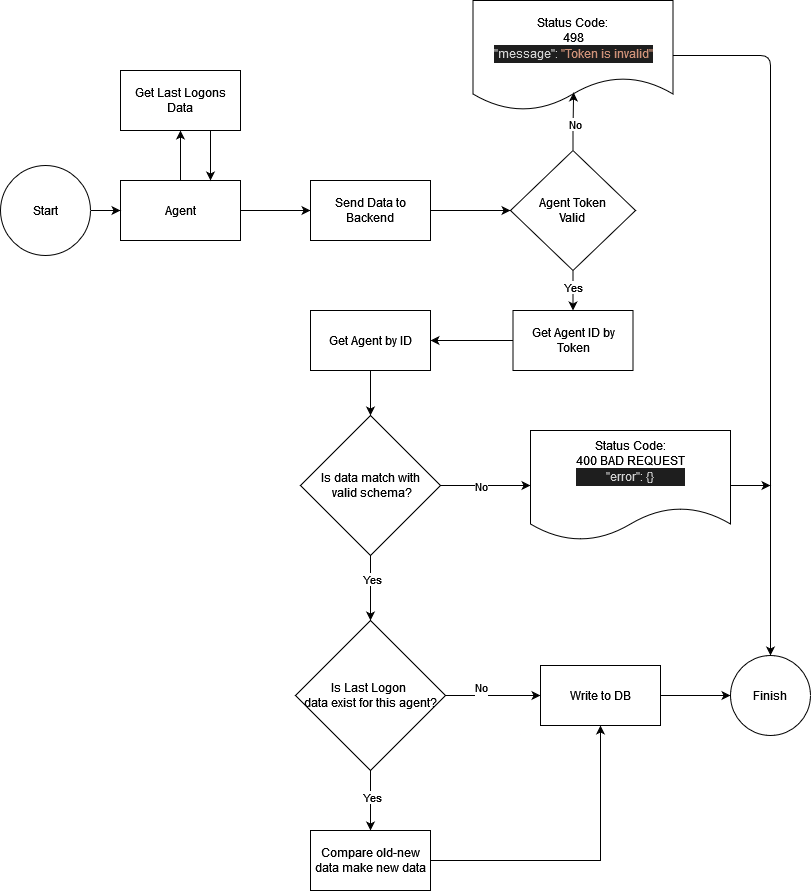

The diagram above was exported from draw.io. Its source (the exported page's mxGraphModel, read from the mxfile embedded in the PNG):
<mxGraphModel dx="1327" dy="953" grid="1" gridSize="10" guides="1" tooltips="1" connect="1" arrows="1" fold="1" page="0" pageScale="1" pageWidth="850" pageHeight="1100" background="#ffffff" math="0" shadow="0">
  <root>
    <mxCell id="0" />
    <mxCell id="1" parent="0" />
    <mxCell id="V71pdqgoGcTQmU1uFXrB-78" style="edgeStyle=orthogonalEdgeStyle;rounded=0;orthogonalLoop=1;jettySize=auto;html=1;entryX=0.5;entryY=1;entryDx=0;entryDy=0;" edge="1" parent="1" source="V71pdqgoGcTQmU1uFXrB-1" target="V71pdqgoGcTQmU1uFXrB-76">
      <mxGeometry relative="1" as="geometry" />
    </mxCell>
    <mxCell id="V71pdqgoGcTQmU1uFXrB-85" style="edgeStyle=orthogonalEdgeStyle;rounded=0;orthogonalLoop=1;jettySize=auto;html=1;entryX=0;entryY=0.5;entryDx=0;entryDy=0;" edge="1" parent="1" source="V71pdqgoGcTQmU1uFXrB-1" target="V71pdqgoGcTQmU1uFXrB-84">
      <mxGeometry relative="1" as="geometry" />
    </mxCell>
    <mxCell id="V71pdqgoGcTQmU1uFXrB-1" value="Agent" style="rounded=0;whiteSpace=wrap;html=1;" vertex="1" parent="1">
      <mxGeometry x="130" y="190" width="120" height="60" as="geometry" />
    </mxCell>
    <mxCell id="V71pdqgoGcTQmU1uFXrB-97" style="edgeStyle=orthogonalEdgeStyle;rounded=0;orthogonalLoop=1;jettySize=auto;html=1;exitX=0.5;exitY=1;exitDx=0;exitDy=0;entryX=0.5;entryY=0;entryDx=0;entryDy=0;" edge="1" parent="1" source="V71pdqgoGcTQmU1uFXrB-52" target="V71pdqgoGcTQmU1uFXrB-88">
      <mxGeometry relative="1" as="geometry" />
    </mxCell>
    <mxCell id="V71pdqgoGcTQmU1uFXrB-98" value="Yes" style="edgeLabel;html=1;align=center;verticalAlign=middle;resizable=0;points=[];rounded=0;" vertex="1" connectable="0" parent="V71pdqgoGcTQmU1uFXrB-97">
      <mxGeometry x="-0.2" relative="1" as="geometry">
        <mxPoint as="offset" />
      </mxGeometry>
    </mxCell>
    <mxCell id="V71pdqgoGcTQmU1uFXrB-52" value="&lt;div&gt;Agent Token&lt;/div&gt;&lt;div&gt;Valid&lt;br&gt;&lt;/div&gt;" style="rhombus;whiteSpace=wrap;html=1;rounded=0;" vertex="1" parent="1">
      <mxGeometry x="520" y="160" width="125" height="120" as="geometry" />
    </mxCell>
    <mxCell id="V71pdqgoGcTQmU1uFXrB-101" style="edgeStyle=orthogonalEdgeStyle;rounded=0;orthogonalLoop=1;jettySize=auto;html=1;exitX=1;exitY=0.5;exitDx=0;exitDy=0;entryX=0;entryY=0.5;entryDx=0;entryDy=0;" edge="1" parent="1" source="V71pdqgoGcTQmU1uFXrB-53" target="V71pdqgoGcTQmU1uFXrB-59">
      <mxGeometry relative="1" as="geometry">
        <mxPoint x="810" y="495" as="targetPoint" />
      </mxGeometry>
    </mxCell>
    <mxCell id="V71pdqgoGcTQmU1uFXrB-102" value="No" style="edgeLabel;html=1;align=center;verticalAlign=middle;resizable=0;points=[];rounded=0;" vertex="1" connectable="0" parent="V71pdqgoGcTQmU1uFXrB-101">
      <mxGeometry x="-0.6222" y="-3" relative="1" as="geometry">
        <mxPoint x="23" y="-3" as="offset" />
      </mxGeometry>
    </mxCell>
    <mxCell id="V71pdqgoGcTQmU1uFXrB-103" style="edgeStyle=orthogonalEdgeStyle;rounded=0;orthogonalLoop=1;jettySize=auto;html=1;entryX=0.5;entryY=0;entryDx=0;entryDy=0;" edge="1" parent="1" source="V71pdqgoGcTQmU1uFXrB-53" target="V71pdqgoGcTQmU1uFXrB-54">
      <mxGeometry relative="1" as="geometry" />
    </mxCell>
    <mxCell id="V71pdqgoGcTQmU1uFXrB-104" value="Yes" style="edgeLabel;html=1;align=center;verticalAlign=middle;resizable=0;points=[];rounded=0;" vertex="1" connectable="0" parent="V71pdqgoGcTQmU1uFXrB-103">
      <mxGeometry x="-0.2923" y="1" relative="1" as="geometry">
        <mxPoint as="offset" />
      </mxGeometry>
    </mxCell>
    <mxCell id="V71pdqgoGcTQmU1uFXrB-53" value="&lt;div&gt;Is data match with&lt;/div&gt;&lt;div&gt;&amp;nbsp;valid schema?&lt;/div&gt;" style="rhombus;whiteSpace=wrap;html=1;rounded=0;" vertex="1" parent="1">
      <mxGeometry x="310" y="425" width="140" height="140" as="geometry" />
    </mxCell>
    <mxCell id="V71pdqgoGcTQmU1uFXrB-106" value="" style="edgeStyle=orthogonalEdgeStyle;rounded=0;orthogonalLoop=1;jettySize=auto;html=1;" edge="1" parent="1" source="V71pdqgoGcTQmU1uFXrB-54" target="V71pdqgoGcTQmU1uFXrB-105">
      <mxGeometry relative="1" as="geometry" />
    </mxCell>
    <mxCell id="V71pdqgoGcTQmU1uFXrB-107" value="&lt;div&gt;No&lt;/div&gt;&lt;div&gt;&lt;br&gt;&lt;/div&gt;" style="edgeLabel;html=1;align=center;verticalAlign=middle;resizable=0;points=[];rounded=0;" vertex="1" connectable="0" parent="V71pdqgoGcTQmU1uFXrB-106">
      <mxGeometry x="-0.2632" y="2" relative="1" as="geometry">
        <mxPoint as="offset" />
      </mxGeometry>
    </mxCell>
    <mxCell id="V71pdqgoGcTQmU1uFXrB-110" style="edgeStyle=orthogonalEdgeStyle;rounded=0;orthogonalLoop=1;jettySize=auto;html=1;exitX=0.5;exitY=1;exitDx=0;exitDy=0;entryX=0.5;entryY=0;entryDx=0;entryDy=0;" edge="1" parent="1" source="V71pdqgoGcTQmU1uFXrB-54" target="V71pdqgoGcTQmU1uFXrB-66">
      <mxGeometry relative="1" as="geometry" />
    </mxCell>
    <mxCell id="V71pdqgoGcTQmU1uFXrB-112" value="Yes" style="edgeLabel;html=1;align=center;verticalAlign=middle;resizable=0;points=[];rounded=0;" vertex="1" connectable="0" parent="V71pdqgoGcTQmU1uFXrB-110">
      <mxGeometry x="-0.1333" y="1" relative="1" as="geometry">
        <mxPoint as="offset" />
      </mxGeometry>
    </mxCell>
    <mxCell id="V71pdqgoGcTQmU1uFXrB-54" value="&lt;div&gt;&lt;font style=&quot;font-size: 12px;&quot;&gt;Is Last Logon&amp;nbsp;&lt;/font&gt;&lt;/div&gt;&lt;div&gt;&lt;font style=&quot;font-size: 12px;&quot;&gt;data exist for this agent?&lt;/font&gt;&lt;/div&gt;" style="rhombus;whiteSpace=wrap;html=1;rounded=0;" vertex="1" parent="1">
      <mxGeometry x="305" y="630" width="150" height="150" as="geometry" />
    </mxCell>
    <mxCell id="V71pdqgoGcTQmU1uFXrB-118" style="edgeStyle=orthogonalEdgeStyle;orthogonalLoop=1;jettySize=auto;html=1;exitX=1;exitY=0.5;exitDx=0;exitDy=0;" edge="1" parent="1" source="V71pdqgoGcTQmU1uFXrB-59">
      <mxGeometry relative="1" as="geometry">
        <mxPoint x="780" y="495" as="targetPoint" />
      </mxGeometry>
    </mxCell>
    <mxCell id="V71pdqgoGcTQmU1uFXrB-59" value="&#10;&lt;div&gt;Status Code:&lt;/div&gt;&lt;div&gt;400 BAD REQUEST&lt;/div&gt;&lt;div&gt;&lt;div style=&quot;color: rgb(212, 212, 212); background-color: rgb(30, 30, 30); font-weight: normal; font-size: 12px; line-height: 18px;&quot;&gt;&lt;div&gt;&quot;error&quot;&lt;span style=&quot;color: #dcdcdc;&quot;&gt;:&lt;/span&gt;&lt;span style=&quot;color: #d4d4d4;&quot;&gt;&amp;nbsp;&lt;/span&gt;&lt;span style=&quot;color: #dcdcdc;&quot;&gt;{}&lt;/span&gt;&lt;/div&gt;&lt;/div&gt;&lt;/div&gt;&#10;&#10;" style="shape=document;whiteSpace=wrap;html=1;boundedLbl=1;rounded=0;" vertex="1" parent="1">
      <mxGeometry x="540" y="440" width="200" height="110" as="geometry" />
    </mxCell>
    <mxCell id="V71pdqgoGcTQmU1uFXrB-115" style="edgeStyle=orthogonalEdgeStyle;orthogonalLoop=1;jettySize=auto;html=1;exitX=1;exitY=0.5;exitDx=0;exitDy=0;entryX=0.5;entryY=0;entryDx=0;entryDy=0;" edge="1" parent="1" source="V71pdqgoGcTQmU1uFXrB-61" target="V71pdqgoGcTQmU1uFXrB-108">
      <mxGeometry relative="1" as="geometry" />
    </mxCell>
    <mxCell id="V71pdqgoGcTQmU1uFXrB-61" value="&lt;div&gt;Status Code: &lt;br&gt;&lt;/div&gt;&lt;div&gt;498&lt;/div&gt;&lt;div&gt;&lt;div style=&quot;color: rgb(212, 212, 212); background-color: rgb(30, 30, 30); font-weight: normal; font-size: 12px; line-height: 18px;&quot;&gt;&lt;div&gt;&quot;message&quot;:&lt;span style=&quot;color: #d4d4d4;&quot;&gt;&amp;nbsp;&lt;/span&gt;&lt;span style=&quot;color: #ce9178;&quot;&gt;&quot;Token&amp;nbsp;is&amp;nbsp;invalid&quot;&lt;/span&gt;&lt;/div&gt;&lt;/div&gt;&lt;/div&gt;" style="shape=document;whiteSpace=wrap;html=1;boundedLbl=1;rounded=0;" vertex="1" parent="1">
      <mxGeometry x="482.5" y="10" width="200" height="110" as="geometry" />
    </mxCell>
    <mxCell id="V71pdqgoGcTQmU1uFXrB-111" style="edgeStyle=orthogonalEdgeStyle;rounded=0;orthogonalLoop=1;jettySize=auto;html=1;entryX=0.5;entryY=1;entryDx=0;entryDy=0;" edge="1" parent="1" source="V71pdqgoGcTQmU1uFXrB-66" target="V71pdqgoGcTQmU1uFXrB-105">
      <mxGeometry relative="1" as="geometry">
        <mxPoint x="610" y="870" as="targetPoint" />
      </mxGeometry>
    </mxCell>
    <mxCell id="V71pdqgoGcTQmU1uFXrB-66" value="Compare old-new data make new data" style="whiteSpace=wrap;html=1;rounded=0;" vertex="1" parent="1">
      <mxGeometry x="320" y="840" width="120" height="60" as="geometry" />
    </mxCell>
    <mxCell id="V71pdqgoGcTQmU1uFXrB-79" style="edgeStyle=orthogonalEdgeStyle;rounded=0;orthogonalLoop=1;jettySize=auto;html=1;exitX=0.75;exitY=1;exitDx=0;exitDy=0;entryX=0.75;entryY=0;entryDx=0;entryDy=0;" edge="1" parent="1" source="V71pdqgoGcTQmU1uFXrB-76" target="V71pdqgoGcTQmU1uFXrB-1">
      <mxGeometry relative="1" as="geometry" />
    </mxCell>
    <mxCell id="V71pdqgoGcTQmU1uFXrB-76" value="Get Last Logons Data" style="rounded=0;whiteSpace=wrap;html=1;" vertex="1" parent="1">
      <mxGeometry x="130" y="80" width="120" height="60" as="geometry" />
    </mxCell>
    <mxCell id="V71pdqgoGcTQmU1uFXrB-83" style="edgeStyle=orthogonalEdgeStyle;rounded=0;orthogonalLoop=1;jettySize=auto;html=1;entryX=0;entryY=0.5;entryDx=0;entryDy=0;" edge="1" parent="1" source="V71pdqgoGcTQmU1uFXrB-82" target="V71pdqgoGcTQmU1uFXrB-1">
      <mxGeometry relative="1" as="geometry" />
    </mxCell>
    <mxCell id="V71pdqgoGcTQmU1uFXrB-82" value="Start" style="ellipse;whiteSpace=wrap;html=1;aspect=fixed;rounded=0;" vertex="1" parent="1">
      <mxGeometry x="10" y="175" width="90" height="90" as="geometry" />
    </mxCell>
    <mxCell id="V71pdqgoGcTQmU1uFXrB-87" style="edgeStyle=orthogonalEdgeStyle;rounded=0;orthogonalLoop=1;jettySize=auto;html=1;entryX=0;entryY=0.5;entryDx=0;entryDy=0;" edge="1" parent="1" source="V71pdqgoGcTQmU1uFXrB-84" target="V71pdqgoGcTQmU1uFXrB-52">
      <mxGeometry relative="1" as="geometry" />
    </mxCell>
    <mxCell id="V71pdqgoGcTQmU1uFXrB-84" value="Send Data to Backend" style="rounded=0;whiteSpace=wrap;html=1;" vertex="1" parent="1">
      <mxGeometry x="320" y="190" width="120" height="60" as="geometry" />
    </mxCell>
    <mxCell id="V71pdqgoGcTQmU1uFXrB-100" style="edgeStyle=orthogonalEdgeStyle;rounded=0;orthogonalLoop=1;jettySize=auto;html=1;exitX=0;exitY=0.5;exitDx=0;exitDy=0;entryX=1;entryY=0.5;entryDx=0;entryDy=0;" edge="1" parent="1" source="V71pdqgoGcTQmU1uFXrB-88" target="V71pdqgoGcTQmU1uFXrB-93">
      <mxGeometry relative="1" as="geometry" />
    </mxCell>
    <mxCell id="V71pdqgoGcTQmU1uFXrB-88" value="Get Agent ID by Token" style="rounded=0;whiteSpace=wrap;html=1;" vertex="1" parent="1">
      <mxGeometry x="522.5" y="320" width="120" height="60" as="geometry" />
    </mxCell>
    <mxCell id="V71pdqgoGcTQmU1uFXrB-95" style="edgeStyle=orthogonalEdgeStyle;rounded=0;orthogonalLoop=1;jettySize=auto;html=1;exitX=0.5;exitY=1;exitDx=0;exitDy=0;entryX=0.5;entryY=0;entryDx=0;entryDy=0;" edge="1" parent="1" source="V71pdqgoGcTQmU1uFXrB-93" target="V71pdqgoGcTQmU1uFXrB-53">
      <mxGeometry relative="1" as="geometry" />
    </mxCell>
    <mxCell id="V71pdqgoGcTQmU1uFXrB-93" value="Get Agent by ID" style="rounded=0;whiteSpace=wrap;html=1;" vertex="1" parent="1">
      <mxGeometry x="320" y="320" width="120" height="60" as="geometry" />
    </mxCell>
    <mxCell id="V71pdqgoGcTQmU1uFXrB-109" value="" style="edgeStyle=orthogonalEdgeStyle;rounded=0;orthogonalLoop=1;jettySize=auto;html=1;" edge="1" parent="1" source="V71pdqgoGcTQmU1uFXrB-105" target="V71pdqgoGcTQmU1uFXrB-108">
      <mxGeometry relative="1" as="geometry" />
    </mxCell>
    <mxCell id="V71pdqgoGcTQmU1uFXrB-105" value="Write to DB" style="whiteSpace=wrap;html=1;rounded=0;" vertex="1" parent="1">
      <mxGeometry x="550" y="675" width="120" height="60" as="geometry" />
    </mxCell>
    <mxCell id="V71pdqgoGcTQmU1uFXrB-108" value="Finish" style="ellipse;whiteSpace=wrap;html=1;rounded=0;" vertex="1" parent="1">
      <mxGeometry x="740" y="665" width="80" height="80" as="geometry" />
    </mxCell>
    <mxCell id="V71pdqgoGcTQmU1uFXrB-113" style="edgeStyle=orthogonalEdgeStyle;rounded=0;orthogonalLoop=1;jettySize=auto;html=1;entryX=0.503;entryY=0.836;entryDx=0;entryDy=0;entryPerimeter=0;" edge="1" parent="1" source="V71pdqgoGcTQmU1uFXrB-52" target="V71pdqgoGcTQmU1uFXrB-61">
      <mxGeometry relative="1" as="geometry" />
    </mxCell>
    <mxCell id="V71pdqgoGcTQmU1uFXrB-114" value="No" style="edgeLabel;html=1;align=center;verticalAlign=middle;resizable=0;points=[];rounded=0;" vertex="1" connectable="0" parent="V71pdqgoGcTQmU1uFXrB-113">
      <mxGeometry x="-0.0928" y="-1" relative="1" as="geometry">
        <mxPoint as="offset" />
      </mxGeometry>
    </mxCell>
  </root>
</mxGraphModel>